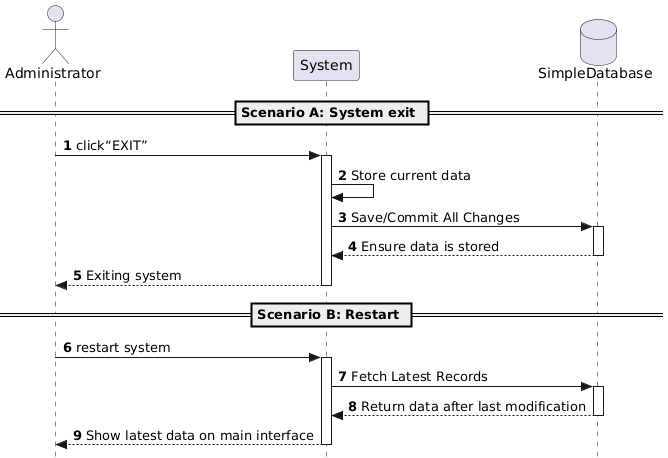

The diagram above was rendered by PlantUML. Its source (embedded in the PNG):
@startuml
autonumber
skinparam style strictuml

actor "Administrator" as Admin
participant "System" as System
database "SimpleDatabase" as DB

== Scenario A: System exit ==

Admin -> System: click“EXIT”
activate System

System -> System: Store current data

System -> DB: Save/Commit All Changes
activate DB
DB --> System: Ensure data is stored 
deactivate DB

System --> Admin: Exiting system
deactivate System

== Scenario B: Restart ==

Admin -> System: restart system
activate System

System -> DB: Fetch Latest Records
activate DB
DB --> System: Return data after last modification
deactivate DB


System --> Admin: Show latest data on main interface
deactivate System
@enduml